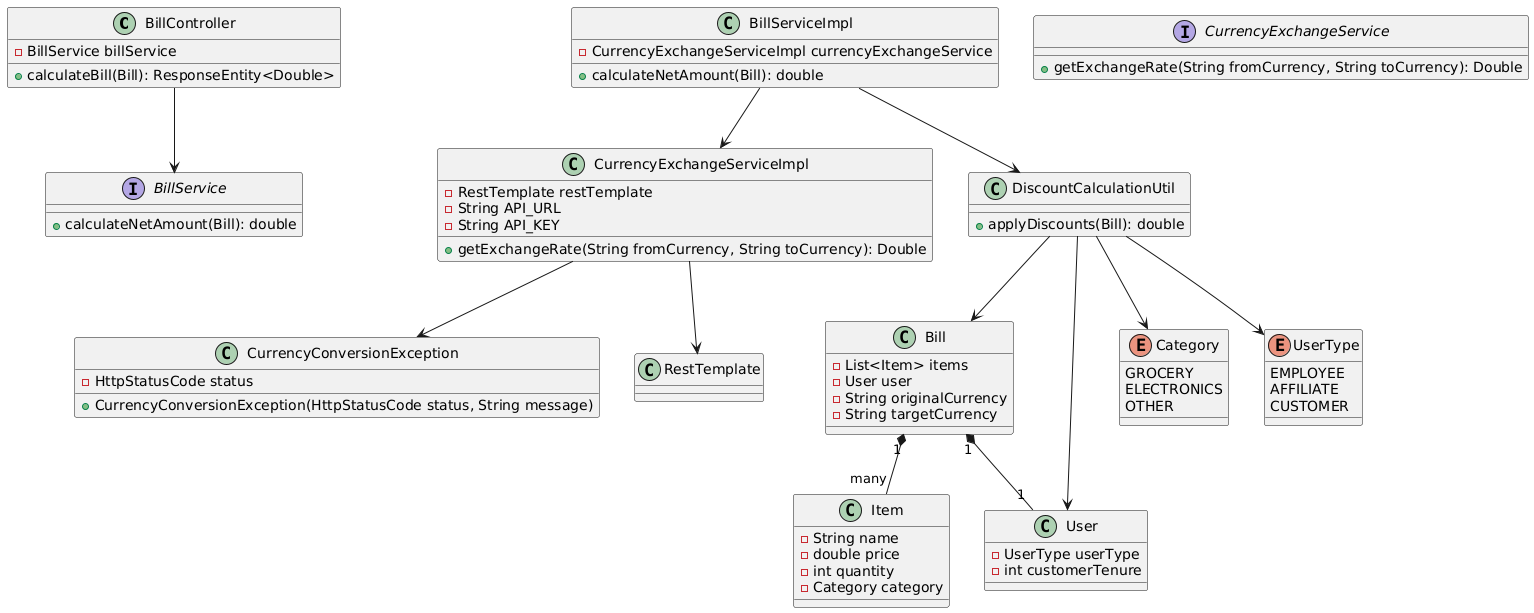

The diagram above was rendered by PlantUML. Its source (embedded in the PNG):
@startuml
class BillController {
    - BillService billService
    + calculateBill(Bill): ResponseEntity<Double>
}

interface BillService {
    + calculateNetAmount(Bill): double
}

class BillServiceImpl {
    - CurrencyExchangeServiceImpl currencyExchangeService
    + calculateNetAmount(Bill): double
}

interface CurrencyExchangeService {
    + getExchangeRate(String fromCurrency, String toCurrency): Double
}

class CurrencyExchangeServiceImpl {
    - RestTemplate restTemplate
    - String API_URL
    - String API_KEY
    + getExchangeRate(String fromCurrency, String toCurrency): Double
}

class DiscountCalculationUtil {
    + applyDiscounts(Bill): double
}

class Bill {
    - List<Item> items
    - User user
    - String originalCurrency
    - String targetCurrency
}

class Item {
    - String name
    - double price
    - int quantity
    - Category category
}

class User {
    - UserType userType
    - int customerTenure
}

enum Category {
    GROCERY
    ELECTRONICS
    OTHER
}

enum UserType {
    EMPLOYEE
    AFFILIATE
    CUSTOMER
}

class CurrencyConversionException {
    - HttpStatusCode status
    + CurrencyConversionException(HttpStatusCode status, String message)
}

BillController --> BillService
BillServiceImpl --> CurrencyExchangeServiceImpl
BillServiceImpl --> DiscountCalculationUtil
Bill "1" *-- "many" Item
Bill "1" *-- "1" User
CurrencyExchangeServiceImpl --> RestTemplate
CurrencyExchangeServiceImpl --> CurrencyConversionException
DiscountCalculationUtil --> Bill
DiscountCalculationUtil --> User
DiscountCalculationUtil --> Category
DiscountCalculationUtil --> UserType
@enduml